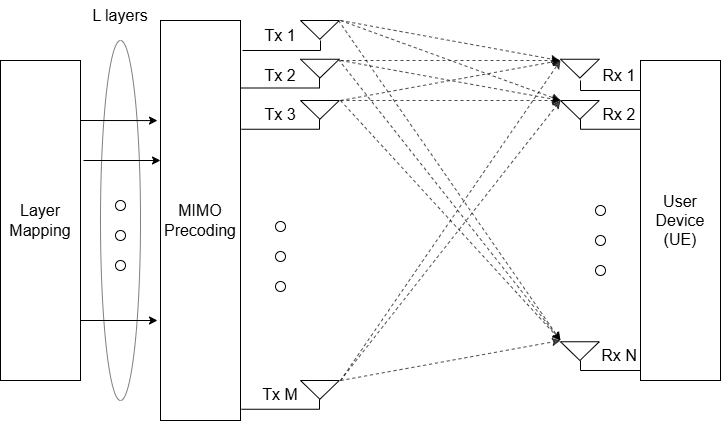

The diagram above was exported from draw.io. Its source (the exported page's mxGraphModel, read from the mxfile embedded in the PNG):
<mxGraphModel dx="2018" dy="1151" grid="1" gridSize="10" guides="1" tooltips="1" connect="1" arrows="1" fold="1" page="1" pageScale="1" pageWidth="827" pageHeight="1169" math="0" shadow="0">
  <root>
    <mxCell id="0" />
    <mxCell id="1" parent="0" />
    <mxCell id="VQjemLPdAN-qnsVKL7to-137" value="" style="ellipse;whiteSpace=wrap;html=1;fillColor=light-dark(#FFFFFF,#797979);opacity=50;" vertex="1" parent="1">
      <mxGeometry x="300" y="180" width="40" height="360" as="geometry" />
    </mxCell>
    <mxCell id="VQjemLPdAN-qnsVKL7to-1" value="&lt;font style=&quot;font-size: 16px;&quot;&gt;Layer Mapping&lt;/font&gt;" style="rounded=0;whiteSpace=wrap;html=1;" vertex="1" parent="1">
      <mxGeometry x="200" y="200" width="80" height="320" as="geometry" />
    </mxCell>
    <mxCell id="VQjemLPdAN-qnsVKL7to-2" value="&lt;font style=&quot;font-size: 16px;&quot;&gt;MIMO Precoding&lt;/font&gt;" style="rounded=0;whiteSpace=wrap;html=1;" vertex="1" parent="1">
      <mxGeometry x="360" y="160" width="80" height="400" as="geometry" />
    </mxCell>
    <mxCell id="VQjemLPdAN-qnsVKL7to-3" value="" style="endArrow=classic;html=1;rounded=0;exitX=1.013;exitY=0.158;exitDx=0;exitDy=0;exitPerimeter=0;entryX=-0.022;entryY=0.295;entryDx=0;entryDy=0;entryPerimeter=0;" edge="1" parent="1">
      <mxGeometry width="50" height="50" relative="1" as="geometry">
        <mxPoint x="279.99999999999994" y="260.00000000000006" as="sourcePoint" />
        <mxPoint x="356.97999999999996" y="260.08" as="targetPoint" />
      </mxGeometry>
    </mxCell>
    <mxCell id="VQjemLPdAN-qnsVKL7to-4" value="" style="endArrow=classic;html=1;rounded=0;exitX=1.013;exitY=0.158;exitDx=0;exitDy=0;exitPerimeter=0;entryX=-0.022;entryY=0.295;entryDx=0;entryDy=0;entryPerimeter=0;" edge="1" parent="1">
      <mxGeometry width="50" height="50" relative="1" as="geometry">
        <mxPoint x="283" y="300" as="sourcePoint" />
        <mxPoint x="360" y="300" as="targetPoint" />
      </mxGeometry>
    </mxCell>
    <mxCell id="VQjemLPdAN-qnsVKL7to-5" value="" style="endArrow=classic;html=1;rounded=0;exitX=1.013;exitY=0.158;exitDx=0;exitDy=0;exitPerimeter=0;entryX=-0.022;entryY=0.295;entryDx=0;entryDy=0;entryPerimeter=0;" edge="1" parent="1">
      <mxGeometry width="50" height="50" relative="1" as="geometry">
        <mxPoint x="280" y="460" as="sourcePoint" />
        <mxPoint x="357" y="460" as="targetPoint" />
      </mxGeometry>
    </mxCell>
    <mxCell id="VQjemLPdAN-qnsVKL7to-69" value="" style="triangle;whiteSpace=wrap;html=1;rotation=90;" vertex="1" parent="1">
      <mxGeometry x="510" y="150" width="18.75" height="38.75" as="geometry" />
    </mxCell>
    <mxCell id="VQjemLPdAN-qnsVKL7to-71" value="" style="triangle;whiteSpace=wrap;html=1;rotation=90;" vertex="1" parent="1">
      <mxGeometry x="510" y="188.75" width="18.75" height="38.75" as="geometry" />
    </mxCell>
    <mxCell id="VQjemLPdAN-qnsVKL7to-72" value="" style="triangle;whiteSpace=wrap;html=1;rotation=90;" vertex="1" parent="1">
      <mxGeometry x="510" y="230" width="18.75" height="38.75" as="geometry" />
    </mxCell>
    <mxCell id="VQjemLPdAN-qnsVKL7to-73" value="" style="triangle;whiteSpace=wrap;html=1;rotation=90;" vertex="1" parent="1">
      <mxGeometry x="510" y="510" width="18.75" height="38.75" as="geometry" />
    </mxCell>
    <mxCell id="VQjemLPdAN-qnsVKL7to-74" value="" style="endArrow=none;html=1;rounded=0;" edge="1" parent="1">
      <mxGeometry width="50" height="50" relative="1" as="geometry">
        <mxPoint x="442" y="190" as="sourcePoint" />
        <mxPoint x="520" y="180" as="targetPoint" />
        <Array as="points">
          <mxPoint x="520" y="190" />
        </Array>
      </mxGeometry>
    </mxCell>
    <mxCell id="VQjemLPdAN-qnsVKL7to-79" value="" style="triangle;whiteSpace=wrap;html=1;rotation=90;" vertex="1" parent="1">
      <mxGeometry x="770" y="188.75" width="18.75" height="38.75" as="geometry" />
    </mxCell>
    <mxCell id="VQjemLPdAN-qnsVKL7to-80" value="&lt;font style=&quot;font-size: 16px;&quot;&gt;User Device (UE)&lt;/font&gt;" style="rounded=0;whiteSpace=wrap;html=1;" vertex="1" parent="1">
      <mxGeometry x="840" y="200" width="80" height="320" as="geometry" />
    </mxCell>
    <mxCell id="VQjemLPdAN-qnsVKL7to-82" value="" style="triangle;whiteSpace=wrap;html=1;rotation=90;" vertex="1" parent="1">
      <mxGeometry x="770" y="230" width="18.75" height="38.75" as="geometry" />
    </mxCell>
    <mxCell id="VQjemLPdAN-qnsVKL7to-83" value="" style="triangle;whiteSpace=wrap;html=1;rotation=90;" vertex="1" parent="1">
      <mxGeometry x="770" y="471.25" width="18.75" height="38.75" as="geometry" />
    </mxCell>
    <mxCell id="VQjemLPdAN-qnsVKL7to-85" value="" style="endArrow=none;html=1;rounded=0;" edge="1" parent="1">
      <mxGeometry width="50" height="50" relative="1" as="geometry">
        <mxPoint x="780" y="220" as="sourcePoint" />
        <mxPoint x="840" y="230" as="targetPoint" />
        <Array as="points">
          <mxPoint x="780" y="230" />
        </Array>
      </mxGeometry>
    </mxCell>
    <mxCell id="VQjemLPdAN-qnsVKL7to-86" value="" style="endArrow=none;html=1;rounded=0;" edge="1" parent="1">
      <mxGeometry width="50" height="50" relative="1" as="geometry">
        <mxPoint x="780" y="258.75" as="sourcePoint" />
        <mxPoint x="840" y="268.75" as="targetPoint" />
        <Array as="points">
          <mxPoint x="780" y="268.75" />
        </Array>
      </mxGeometry>
    </mxCell>
    <mxCell id="VQjemLPdAN-qnsVKL7to-87" value="" style="endArrow=none;html=1;rounded=0;" edge="1" parent="1">
      <mxGeometry width="50" height="50" relative="1" as="geometry">
        <mxPoint x="780" y="500" as="sourcePoint" />
        <mxPoint x="840" y="510" as="targetPoint" />
        <Array as="points">
          <mxPoint x="780" y="510" />
        </Array>
      </mxGeometry>
    </mxCell>
    <mxCell id="VQjemLPdAN-qnsVKL7to-97" value="" style="html=1;labelBackgroundColor=#ffffff;startArrow=none;startFill=0;startSize=6;endArrow=classic;endFill=1;endSize=6;jettySize=auto;orthogonalLoop=1;strokeWidth=1;dashed=1;fontSize=14;rounded=0;entryX=0.067;entryY=1.026;entryDx=0;entryDy=0;entryPerimeter=0;opacity=70;" edge="1" parent="1" target="VQjemLPdAN-qnsVKL7to-79">
      <mxGeometry width="60" height="60" relative="1" as="geometry">
        <mxPoint x="540" y="160" as="sourcePoint" />
        <mxPoint x="740" y="360" as="targetPoint" />
      </mxGeometry>
    </mxCell>
    <mxCell id="VQjemLPdAN-qnsVKL7to-98" value="" style="html=1;labelBackgroundColor=#ffffff;startArrow=none;startFill=0;startSize=6;endArrow=classic;endFill=1;endSize=6;jettySize=auto;orthogonalLoop=1;strokeWidth=1;dashed=1;fontSize=14;rounded=0;opacity=70;" edge="1" parent="1">
      <mxGeometry width="60" height="60" relative="1" as="geometry">
        <mxPoint x="540" y="200" as="sourcePoint" />
        <mxPoint x="760" y="200" as="targetPoint" />
      </mxGeometry>
    </mxCell>
    <mxCell id="VQjemLPdAN-qnsVKL7to-99" value="" style="html=1;labelBackgroundColor=#ffffff;startArrow=none;startFill=0;startSize=6;endArrow=classic;endFill=1;endSize=6;jettySize=auto;orthogonalLoop=1;strokeWidth=1;dashed=1;fontSize=14;rounded=0;opacity=70;" edge="1" parent="1">
      <mxGeometry width="60" height="60" relative="1" as="geometry">
        <mxPoint x="540" y="240" as="sourcePoint" />
        <mxPoint x="760" y="200" as="targetPoint" />
      </mxGeometry>
    </mxCell>
    <mxCell id="VQjemLPdAN-qnsVKL7to-100" value="" style="html=1;labelBackgroundColor=#ffffff;startArrow=none;startFill=0;startSize=6;endArrow=classic;endFill=1;endSize=6;jettySize=auto;orthogonalLoop=1;strokeWidth=1;dashed=1;fontSize=14;rounded=0;opacity=70;" edge="1" parent="1">
      <mxGeometry width="60" height="60" relative="1" as="geometry">
        <mxPoint x="540" y="160" as="sourcePoint" />
        <mxPoint x="760" y="240" as="targetPoint" />
      </mxGeometry>
    </mxCell>
    <mxCell id="VQjemLPdAN-qnsVKL7to-101" value="" style="html=1;labelBackgroundColor=#ffffff;startArrow=none;startFill=0;startSize=6;endArrow=classic;endFill=1;endSize=6;jettySize=auto;orthogonalLoop=1;strokeWidth=1;dashed=1;fontSize=14;rounded=0;opacity=70;" edge="1" parent="1">
      <mxGeometry width="60" height="60" relative="1" as="geometry">
        <mxPoint x="540" y="200" as="sourcePoint" />
        <mxPoint x="760" y="240" as="targetPoint" />
      </mxGeometry>
    </mxCell>
    <mxCell id="VQjemLPdAN-qnsVKL7to-102" value="" style="html=1;labelBackgroundColor=#ffffff;startArrow=none;startFill=0;startSize=6;endArrow=classic;endFill=1;endSize=6;jettySize=auto;orthogonalLoop=1;strokeWidth=1;dashed=1;fontSize=14;rounded=0;opacity=70;" edge="1" parent="1">
      <mxGeometry width="60" height="60" relative="1" as="geometry">
        <mxPoint x="540" y="240" as="sourcePoint" />
        <mxPoint x="760" y="240" as="targetPoint" />
      </mxGeometry>
    </mxCell>
    <mxCell id="VQjemLPdAN-qnsVKL7to-103" value="" style="html=1;labelBackgroundColor=#ffffff;startArrow=none;startFill=0;startSize=6;endArrow=classic;endFill=1;endSize=6;jettySize=auto;orthogonalLoop=1;strokeWidth=1;dashed=1;fontSize=14;rounded=0;opacity=70;" edge="1" parent="1">
      <mxGeometry width="60" height="60" relative="1" as="geometry">
        <mxPoint x="540" y="520" as="sourcePoint" />
        <mxPoint x="760" y="200" as="targetPoint" />
      </mxGeometry>
    </mxCell>
    <mxCell id="VQjemLPdAN-qnsVKL7to-104" value="" style="html=1;labelBackgroundColor=#ffffff;startArrow=none;startFill=0;startSize=6;endArrow=classic;endFill=1;endSize=6;jettySize=auto;orthogonalLoop=1;strokeWidth=1;dashed=1;fontSize=14;rounded=0;opacity=70;" edge="1" parent="1">
      <mxGeometry width="60" height="60" relative="1" as="geometry">
        <mxPoint x="540" y="520" as="sourcePoint" />
        <mxPoint x="760" y="240" as="targetPoint" />
      </mxGeometry>
    </mxCell>
    <mxCell id="VQjemLPdAN-qnsVKL7to-105" value="" style="html=1;labelBackgroundColor=#ffffff;startArrow=none;startFill=0;startSize=6;endArrow=classic;endFill=1;endSize=6;jettySize=auto;orthogonalLoop=1;strokeWidth=1;dashed=1;fontSize=14;rounded=0;opacity=70;" edge="1" parent="1">
      <mxGeometry width="60" height="60" relative="1" as="geometry">
        <mxPoint x="540" y="240" as="sourcePoint" />
        <mxPoint x="760" y="480" as="targetPoint" />
      </mxGeometry>
    </mxCell>
    <mxCell id="VQjemLPdAN-qnsVKL7to-106" value="" style="html=1;labelBackgroundColor=#ffffff;startArrow=none;startFill=0;startSize=6;endArrow=classic;endFill=1;endSize=6;jettySize=auto;orthogonalLoop=1;strokeWidth=1;dashed=1;fontSize=14;rounded=0;exitX=0.013;exitY=0.019;exitDx=0;exitDy=0;exitPerimeter=0;opacity=70;" edge="1" parent="1" source="VQjemLPdAN-qnsVKL7to-71">
      <mxGeometry width="60" height="60" relative="1" as="geometry">
        <mxPoint x="680" y="420" as="sourcePoint" />
        <mxPoint x="760" y="480" as="targetPoint" />
      </mxGeometry>
    </mxCell>
    <mxCell id="VQjemLPdAN-qnsVKL7to-107" value="" style="html=1;labelBackgroundColor=#ffffff;startArrow=none;startFill=0;startSize=6;endArrow=classic;endFill=1;endSize=6;jettySize=auto;orthogonalLoop=1;strokeWidth=1;dashed=1;fontSize=14;rounded=0;opacity=70;" edge="1" parent="1">
      <mxGeometry width="60" height="60" relative="1" as="geometry">
        <mxPoint x="538" y="160" as="sourcePoint" />
        <mxPoint x="760" y="480" as="targetPoint" />
      </mxGeometry>
    </mxCell>
    <mxCell id="VQjemLPdAN-qnsVKL7to-109" value="" style="html=1;labelBackgroundColor=#ffffff;startArrow=none;startFill=0;startSize=6;endArrow=classic;endFill=1;endSize=6;jettySize=auto;orthogonalLoop=1;strokeWidth=1;dashed=1;fontSize=14;rounded=0;opacity=70;" edge="1" parent="1">
      <mxGeometry width="60" height="60" relative="1" as="geometry">
        <mxPoint x="540" y="520" as="sourcePoint" />
        <mxPoint x="760" y="480" as="targetPoint" />
      </mxGeometry>
    </mxCell>
    <mxCell id="VQjemLPdAN-qnsVKL7to-110" value="&lt;font style=&quot;font-size: 16px;&quot;&gt;Tx 1&lt;/font&gt;" style="text;html=1;align=center;verticalAlign=middle;whiteSpace=wrap;rounded=0;" vertex="1" parent="1">
      <mxGeometry x="450" y="160" width="60" height="30" as="geometry" />
    </mxCell>
    <mxCell id="VQjemLPdAN-qnsVKL7to-111" value="Tx 2" style="text;html=1;align=center;verticalAlign=middle;whiteSpace=wrap;rounded=0;fontSize=16;" vertex="1" parent="1">
      <mxGeometry x="450" y="200" width="60" height="30" as="geometry" />
    </mxCell>
    <mxCell id="VQjemLPdAN-qnsVKL7to-112" value="Tx 3" style="text;html=1;align=center;verticalAlign=middle;whiteSpace=wrap;rounded=0;fontSize=16;" vertex="1" parent="1">
      <mxGeometry x="450" y="238.75" width="60" height="30" as="geometry" />
    </mxCell>
    <mxCell id="VQjemLPdAN-qnsVKL7to-113" value="Tx M" style="text;html=1;align=center;verticalAlign=middle;whiteSpace=wrap;rounded=0;fontSize=16;" vertex="1" parent="1">
      <mxGeometry x="450" y="518.75" width="60" height="30" as="geometry" />
    </mxCell>
    <mxCell id="VQjemLPdAN-qnsVKL7to-114" value="&lt;font style=&quot;font-size: 16px;&quot;&gt;Rx 1&lt;/font&gt;" style="text;html=1;align=center;verticalAlign=middle;whiteSpace=wrap;rounded=0;" vertex="1" parent="1">
      <mxGeometry x="788.75" y="200" width="60" height="30" as="geometry" />
    </mxCell>
    <mxCell id="VQjemLPdAN-qnsVKL7to-115" value="Rx 2" style="text;html=1;align=center;verticalAlign=middle;whiteSpace=wrap;rounded=0;fontSize=16;" vertex="1" parent="1">
      <mxGeometry x="788.75" y="238.75" width="60" height="30" as="geometry" />
    </mxCell>
    <mxCell id="VQjemLPdAN-qnsVKL7to-116" value="Rx N" style="text;html=1;align=center;verticalAlign=middle;whiteSpace=wrap;rounded=0;fontSize=16;" vertex="1" parent="1">
      <mxGeometry x="788.75" y="480" width="60" height="30" as="geometry" />
    </mxCell>
    <mxCell id="VQjemLPdAN-qnsVKL7to-122" value="" style="group;strokeWidth=1;" vertex="1" connectable="0" parent="1">
      <mxGeometry x="315" y="340" width="10" height="70" as="geometry" />
    </mxCell>
    <mxCell id="VQjemLPdAN-qnsVKL7to-118" value="" style="ellipse;whiteSpace=wrap;html=1;aspect=fixed;fillStyle=solid;fillColor=light-dark(#FFFFFF,#000000);strokeWidth=1;" vertex="1" parent="VQjemLPdAN-qnsVKL7to-122">
      <mxGeometry width="10" height="10" as="geometry" />
    </mxCell>
    <mxCell id="VQjemLPdAN-qnsVKL7to-120" value="" style="ellipse;whiteSpace=wrap;html=1;aspect=fixed;fillStyle=solid;fillColor=light-dark(#FFFFFF,#000000);strokeWidth=1;" vertex="1" parent="VQjemLPdAN-qnsVKL7to-122">
      <mxGeometry y="30" width="10" height="10" as="geometry" />
    </mxCell>
    <mxCell id="VQjemLPdAN-qnsVKL7to-121" value="" style="ellipse;whiteSpace=wrap;html=1;aspect=fixed;fillStyle=solid;fillColor=light-dark(#FFFFFF,#000000);strokeWidth=1;" vertex="1" parent="VQjemLPdAN-qnsVKL7to-122">
      <mxGeometry y="60" width="10" height="10" as="geometry" />
    </mxCell>
    <mxCell id="VQjemLPdAN-qnsVKL7to-125" value="" style="group" vertex="1" connectable="0" parent="1">
      <mxGeometry x="475" y="361" width="10" height="70" as="geometry" />
    </mxCell>
    <mxCell id="VQjemLPdAN-qnsVKL7to-126" value="" style="ellipse;whiteSpace=wrap;html=1;aspect=fixed;fillStyle=solid;fillColor=light-dark(#FFFFFF,#000000);" vertex="1" parent="VQjemLPdAN-qnsVKL7to-125">
      <mxGeometry width="10" height="10" as="geometry" />
    </mxCell>
    <mxCell id="VQjemLPdAN-qnsVKL7to-127" value="" style="ellipse;whiteSpace=wrap;html=1;aspect=fixed;fillStyle=solid;fillColor=light-dark(#FFFFFF,#000000);" vertex="1" parent="VQjemLPdAN-qnsVKL7to-125">
      <mxGeometry y="30" width="10" height="10" as="geometry" />
    </mxCell>
    <mxCell id="VQjemLPdAN-qnsVKL7to-128" value="" style="ellipse;whiteSpace=wrap;html=1;aspect=fixed;fillStyle=solid;fillColor=light-dark(#FFFFFF,#000000);" vertex="1" parent="VQjemLPdAN-qnsVKL7to-125">
      <mxGeometry y="60" width="10" height="10" as="geometry" />
    </mxCell>
    <mxCell id="VQjemLPdAN-qnsVKL7to-129" value="" style="endArrow=none;html=1;rounded=0;" edge="1" parent="1">
      <mxGeometry width="50" height="50" relative="1" as="geometry">
        <mxPoint x="441" y="227.5" as="sourcePoint" />
        <mxPoint x="519" y="217.5" as="targetPoint" />
        <Array as="points">
          <mxPoint x="519" y="227.5" />
        </Array>
      </mxGeometry>
    </mxCell>
    <mxCell id="VQjemLPdAN-qnsVKL7to-130" value="" style="endArrow=none;html=1;rounded=0;" edge="1" parent="1">
      <mxGeometry width="50" height="50" relative="1" as="geometry">
        <mxPoint x="441" y="268.75" as="sourcePoint" />
        <mxPoint x="519" y="258.75" as="targetPoint" />
        <Array as="points">
          <mxPoint x="519" y="268.75" />
        </Array>
      </mxGeometry>
    </mxCell>
    <mxCell id="VQjemLPdAN-qnsVKL7to-131" value="" style="endArrow=none;html=1;rounded=0;" edge="1" parent="1">
      <mxGeometry width="50" height="50" relative="1" as="geometry">
        <mxPoint x="441" y="548.75" as="sourcePoint" />
        <mxPoint x="519" y="538.75" as="targetPoint" />
        <Array as="points">
          <mxPoint x="519" y="548.75" />
        </Array>
      </mxGeometry>
    </mxCell>
    <mxCell id="VQjemLPdAN-qnsVKL7to-133" value="" style="group" vertex="1" connectable="0" parent="1">
      <mxGeometry x="795" y="345" width="10" height="70" as="geometry" />
    </mxCell>
    <mxCell id="VQjemLPdAN-qnsVKL7to-134" value="" style="ellipse;whiteSpace=wrap;html=1;aspect=fixed;fillStyle=solid;fillColor=light-dark(#FFFFFF,#000000);" vertex="1" parent="VQjemLPdAN-qnsVKL7to-133">
      <mxGeometry width="10" height="10" as="geometry" />
    </mxCell>
    <mxCell id="VQjemLPdAN-qnsVKL7to-135" value="" style="ellipse;whiteSpace=wrap;html=1;aspect=fixed;fillStyle=solid;fillColor=light-dark(#FFFFFF,#000000);" vertex="1" parent="VQjemLPdAN-qnsVKL7to-133">
      <mxGeometry y="30" width="10" height="10" as="geometry" />
    </mxCell>
    <mxCell id="VQjemLPdAN-qnsVKL7to-136" value="" style="ellipse;whiteSpace=wrap;html=1;aspect=fixed;fillStyle=solid;fillColor=light-dark(#FFFFFF,#000000);" vertex="1" parent="VQjemLPdAN-qnsVKL7to-133">
      <mxGeometry y="60" width="10" height="10" as="geometry" />
    </mxCell>
    <mxCell id="VQjemLPdAN-qnsVKL7to-138" value="&lt;font style=&quot;font-size: 16px;&quot;&gt;L layers&lt;/font&gt;" style="text;html=1;align=center;verticalAlign=middle;whiteSpace=wrap;rounded=0;" vertex="1" parent="1">
      <mxGeometry x="290" y="140" width="60" height="30" as="geometry" />
    </mxCell>
  </root>
</mxGraphModel>